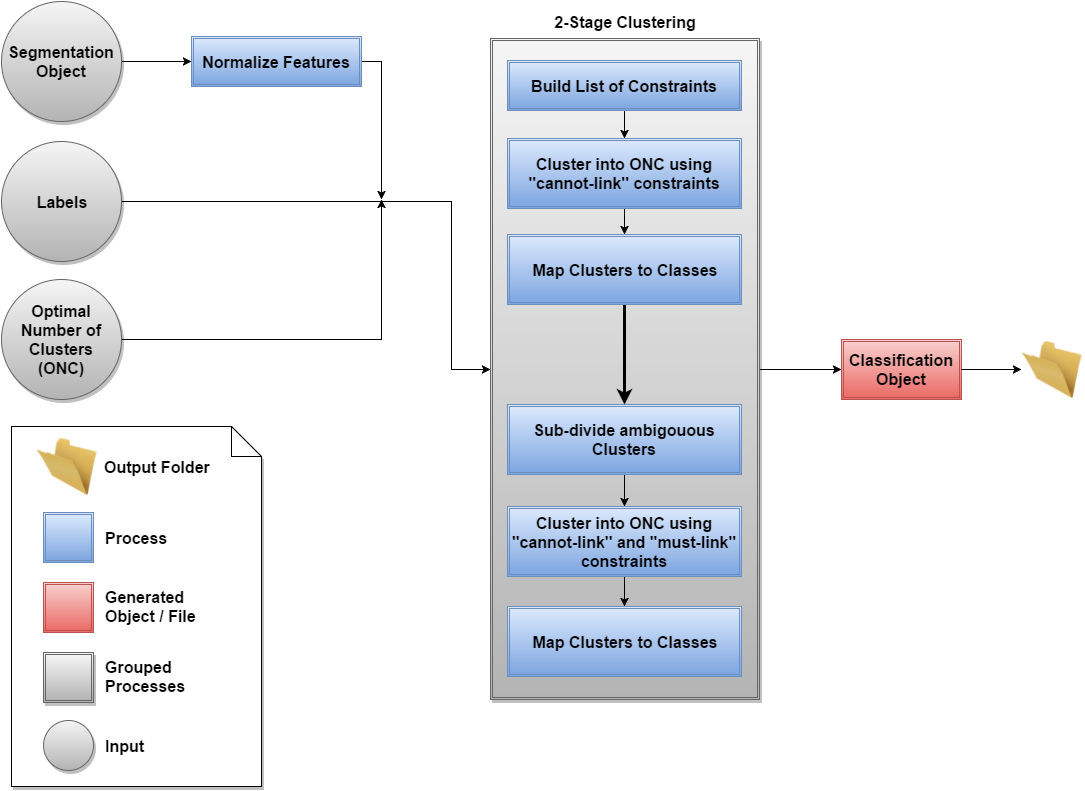

The diagram above was exported from draw.io. Its source (the exported page's mxGraphModel, read from the mxfile embedded in the PNG):
<mxGraphModel dx="-289" dy="424" grid="1" gridSize="10" guides="1" tooltips="1" connect="1" arrows="1" fold="1" page="1" pageScale="1" pageWidth="1169" pageHeight="826" background="#ffffff" math="0" shadow="0">
  <root>
    <mxCell id="0" />
    <mxCell id="1" parent="0" />
    <mxCell id="58" style="edgeStyle=orthogonalEdgeStyle;rounded=0;html=1;entryX=0;entryY=0.5;jettySize=auto;orthogonalLoop=1;strokeColor=#000000;strokeWidth=1;fontSize=16;" parent="1" source="33" target="57" edge="1">
      <mxGeometry relative="1" as="geometry" />
    </mxCell>
    <mxCell id="33" value="" style="shape=ext;double=1;whiteSpace=wrap;html=1;shadow=1;fontSize=16;plain-gray" parent="1" vertex="1">
      <mxGeometry x="1679" y="59" width="269" height="661" as="geometry" />
    </mxCell>
    <mxCell id="82" style="edgeStyle=orthogonalEdgeStyle;rounded=0;html=1;exitX=1;exitY=0.5;jettySize=auto;orthogonalLoop=1;" edge="1" parent="1" source="6">
      <mxGeometry relative="1" as="geometry">
        <mxPoint x="1570" y="220" as="targetPoint" />
      </mxGeometry>
    </mxCell>
    <mxCell id="6" value="Normalize Features" style="shape=ext;double=1;whiteSpace=wrap;html=1;fontSize=16;fontStyle=1;plain-blue" parent="1" vertex="1">
      <mxGeometry x="1380" y="57" width="170" height="50" as="geometry" />
    </mxCell>
    <mxCell id="12" value="2-Stage Clustering" style="text;html=1;strokeColor=none;fillColor=none;align=center;verticalAlign=middle;whiteSpace=wrap;overflow=hidden;shadow=1;fontSize=16;fontStyle=1" parent="1" vertex="1">
      <mxGeometry x="1679" y="30" width="269" height="25" as="geometry" />
    </mxCell>
    <mxCell id="40" style="edgeStyle=orthogonalEdgeStyle;rounded=0;html=1;exitX=0.5;exitY=1;entryX=0.5;entryY=0;jettySize=auto;orthogonalLoop=1;strokeColor=#000000;strokeWidth=1;fontSize=16;" parent="1" source="19" target="24" edge="1">
      <mxGeometry relative="1" as="geometry" />
    </mxCell>
    <mxCell id="19" value="Build List of Constraints" style="shape=ext;double=1;whiteSpace=wrap;html=1;fontSize=16;fontStyle=1;plain-blue" parent="1" vertex="1">
      <mxGeometry x="1696" y="81" width="234" height="50" as="geometry" />
    </mxCell>
    <mxCell id="41" style="edgeStyle=orthogonalEdgeStyle;rounded=0;html=1;exitX=0.5;exitY=1;jettySize=auto;orthogonalLoop=1;strokeColor=#000000;strokeWidth=1;fontSize=16;" parent="1" source="24" target="29" edge="1">
      <mxGeometry relative="1" as="geometry" />
    </mxCell>
    <mxCell id="24" value="Cluster into ONC using ''cannot-link'' constraints" style="shape=ext;double=1;whiteSpace=wrap;html=1;fontSize=16;fontStyle=1;plain-blue" parent="1" vertex="1">
      <mxGeometry x="1696" y="159" width="234" height="70" as="geometry" />
    </mxCell>
    <mxCell id="44" style="edgeStyle=orthogonalEdgeStyle;rounded=0;html=1;exitX=0.5;exitY=1;jettySize=auto;orthogonalLoop=1;strokeColor=#000000;strokeWidth=1;fontSize=16;" parent="1" source="27" target="31" edge="1">
      <mxGeometry relative="1" as="geometry" />
    </mxCell>
    <mxCell id="27" value="Cluster into ONC using ''cannot-link'' and ''must-link'' constraints" style="shape=ext;double=1;whiteSpace=wrap;html=1;fontSize=16;fontStyle=1;plain-blue" parent="1" vertex="1">
      <mxGeometry x="1696" y="527" width="234" height="70" as="geometry" />
    </mxCell>
    <mxCell id="43" style="edgeStyle=orthogonalEdgeStyle;rounded=0;html=1;exitX=0.5;exitY=1;jettySize=auto;orthogonalLoop=1;strokeColor=#000000;strokeWidth=1;fontSize=16;" parent="1" source="28" target="27" edge="1">
      <mxGeometry relative="1" as="geometry" />
    </mxCell>
    <mxCell id="28" value="Sub-divide ambigouous Clusters" style="shape=ext;double=1;whiteSpace=wrap;html=1;fontSize=16;fontStyle=1;plain-blue" parent="1" vertex="1">
      <mxGeometry x="1696" y="425" width="234" height="70" as="geometry" />
    </mxCell>
    <mxCell id="42" style="edgeStyle=orthogonalEdgeStyle;rounded=0;html=1;exitX=0.5;exitY=1;entryX=0.5;entryY=0;jettySize=auto;orthogonalLoop=1;strokeColor=#000000;strokeWidth=3;fontSize=16;" parent="1" source="29" target="28" edge="1">
      <mxGeometry relative="1" as="geometry" />
    </mxCell>
    <mxCell id="29" value="Map Clusters to Classes" style="shape=ext;double=1;whiteSpace=wrap;html=1;fontSize=16;fontStyle=1;plain-blue" parent="1" vertex="1">
      <mxGeometry x="1696" y="255" width="234" height="70" as="geometry" />
    </mxCell>
    <mxCell id="31" value="Map Clusters to Classes" style="shape=ext;double=1;whiteSpace=wrap;html=1;fontSize=16;fontStyle=1;plain-blue" parent="1" vertex="1">
      <mxGeometry x="1696" y="627" width="234" height="70" as="geometry" />
    </mxCell>
    <mxCell id="57" value="&lt;font style=&quot;font-size: 16px&quot;&gt;Classification Object&lt;/font&gt;" style="shape=ext;double=1;whiteSpace=wrap;html=1;fontSize=16;fontStyle=1;plain-red" parent="1" vertex="1">
      <mxGeometry x="2030" y="360" width="120" height="60" as="geometry" />
    </mxCell>
    <mxCell id="83" style="edgeStyle=orthogonalEdgeStyle;rounded=0;html=1;exitX=1;exitY=0.5;jettySize=auto;orthogonalLoop=1;" edge="1" parent="1" source="59">
      <mxGeometry relative="1" as="geometry">
        <mxPoint x="1570" y="220" as="targetPoint" />
      </mxGeometry>
    </mxCell>
    <mxCell id="59" value="Optimal Number of Clusters&lt;div&gt;(ONC)&lt;br&gt;&lt;/div&gt;" style="ellipse;whiteSpace=wrap;html=1;shadow=1;fontSize=16;plain-gray;fontStyle=1" vertex="1" parent="1">
      <mxGeometry x="1190" y="300" width="120" height="120" as="geometry" />
    </mxCell>
    <mxCell id="60" value="" style="shape=note;whiteSpace=wrap;html=1;shadow=1;fontSize=16;fillColor=#ffffff;strokeColor=#000000;" vertex="1" parent="1">
      <mxGeometry x="1200" y="447" width="250" height="360" as="geometry" />
    </mxCell>
    <mxCell id="61" value="" style="image;html=1;labelBackgroundColor=#ffffff;image=img/lib/clip_art/general/Empty_Folder_128x128.png;shadow=1;fillColor=#CC99FF;fontSize=16;" vertex="1" parent="1">
      <mxGeometry x="1225" y="457" width="60" height="60" as="geometry" />
    </mxCell>
    <mxCell id="62" value="&lt;div&gt;Output Folder&lt;/div&gt;" style="text;html=1;strokeColor=none;fillColor=none;align=left;verticalAlign=middle;whiteSpace=wrap;overflow=hidden;shadow=1;fontSize=16;fontStyle=1" vertex="1" parent="1">
      <mxGeometry x="1291" y="462" width="119" height="50" as="geometry" />
    </mxCell>
    <mxCell id="64" value="" style="shape=ext;double=1;whiteSpace=wrap;html=1;fontSize=16;fontStyle=1;plain-blue" vertex="1" parent="1">
      <mxGeometry x="1232" y="533" width="50" height="50" as="geometry" />
    </mxCell>
    <mxCell id="65" value="" style="shape=ext;double=1;whiteSpace=wrap;html=1;fontSize=16;fontStyle=1;plain-red" vertex="1" parent="1">
      <mxGeometry x="1232" y="603" width="50" height="50" as="geometry" />
    </mxCell>
    <mxCell id="67" value="&lt;div&gt;Process&lt;/div&gt;" style="text;html=1;strokeColor=none;fillColor=none;align=left;verticalAlign=middle;whiteSpace=wrap;overflow=hidden;shadow=1;fontSize=16;fontStyle=1" vertex="1" parent="1">
      <mxGeometry x="1292" y="533" width="130" height="50" as="geometry" />
    </mxCell>
    <mxCell id="68" value="Generated Object / File" style="text;html=1;strokeColor=none;fillColor=none;align=left;verticalAlign=middle;whiteSpace=wrap;overflow=hidden;shadow=1;fontSize=16;fontStyle=1" vertex="1" parent="1">
      <mxGeometry x="1292" y="602" width="130" height="50" as="geometry" />
    </mxCell>
    <mxCell id="69" value="" style="shape=ext;double=1;whiteSpace=wrap;html=1;shadow=1;fontSize=16;plain-gray" vertex="1" parent="1">
      <mxGeometry x="1232" y="673" width="50" height="50" as="geometry" />
    </mxCell>
    <mxCell id="70" style="edgeStyle=orthogonalEdgeStyle;rounded=0;html=1;exitX=0.25;exitY=1;entryX=0.25;entryY=1;jettySize=auto;orthogonalLoop=1;" edge="1" source="65" target="65" parent="1">
      <mxGeometry x="1245" y="719" as="geometry" />
    </mxCell>
    <mxCell id="71" value="Grouped Processes" style="text;html=1;strokeColor=none;fillColor=none;align=left;verticalAlign=middle;whiteSpace=wrap;overflow=hidden;shadow=1;fontSize=16;fontStyle=1" vertex="1" parent="1">
      <mxGeometry x="1292" y="672" width="130" height="50" as="geometry" />
    </mxCell>
    <mxCell id="72" value="" style="image;html=1;labelBackgroundColor=#ffffff;image=img/lib/clip_art/general/Empty_Folder_128x128.png;shadow=1;fillColor=#CC99FF;fontSize=16;" vertex="1" parent="1">
      <mxGeometry x="2210" y="360" width="60" height="60" as="geometry" />
    </mxCell>
    <mxCell id="73" style="edgeStyle=orthogonalEdgeStyle;rounded=0;html=1;entryX=0;entryY=0.5;jettySize=auto;orthogonalLoop=1;strokeColor=#000000;strokeWidth=1;fontSize=16;" edge="1" target="72" parent="1">
      <mxGeometry x="2150" y="390" as="geometry">
        <mxPoint x="2150" y="390" as="sourcePoint" />
      </mxGeometry>
    </mxCell>
    <mxCell id="77" style="edgeStyle=orthogonalEdgeStyle;rounded=0;html=1;exitX=1;exitY=0.5;entryX=0;entryY=0.5;jettySize=auto;orthogonalLoop=1;" edge="1" parent="1" source="74" target="33">
      <mxGeometry relative="1" as="geometry">
        <Array as="points">
          <mxPoint x="1640" y="222" />
          <mxPoint x="1640" y="390" />
        </Array>
      </mxGeometry>
    </mxCell>
    <mxCell id="74" value="&lt;div&gt;Labels&lt;/div&gt;" style="ellipse;whiteSpace=wrap;html=1;shadow=1;fontSize=16;plain-gray;fontStyle=1" vertex="1" parent="1">
      <mxGeometry x="1190" y="162" width="120" height="120" as="geometry" />
    </mxCell>
    <mxCell id="76" style="edgeStyle=orthogonalEdgeStyle;rounded=0;html=1;exitX=1;exitY=0.5;entryX=0;entryY=0.5;jettySize=auto;orthogonalLoop=1;" edge="1" parent="1" source="75" target="6">
      <mxGeometry relative="1" as="geometry" />
    </mxCell>
    <mxCell id="75" value="&lt;div&gt;Segmentation&lt;/div&gt;&lt;div&gt;Object&lt;/div&gt;" style="ellipse;whiteSpace=wrap;html=1;shadow=1;fontSize=16;plain-gray;fontStyle=1" vertex="1" parent="1">
      <mxGeometry x="1190" y="22" width="120" height="120" as="geometry" />
    </mxCell>
    <mxCell id="80" value="&lt;div&gt;&lt;br&gt;&lt;/div&gt;" style="ellipse;whiteSpace=wrap;html=1;shadow=1;fontSize=16;plain-gray;fontStyle=1" vertex="1" parent="1">
      <mxGeometry x="1232" y="741" width="50" height="50" as="geometry" />
    </mxCell>
    <mxCell id="81" value="Input" style="text;html=1;strokeColor=none;fillColor=none;align=left;verticalAlign=middle;whiteSpace=wrap;overflow=hidden;shadow=1;fontSize=16;fontStyle=1" vertex="1" parent="1">
      <mxGeometry x="1292" y="741" width="130" height="50" as="geometry" />
    </mxCell>
  </root>
</mxGraphModel>